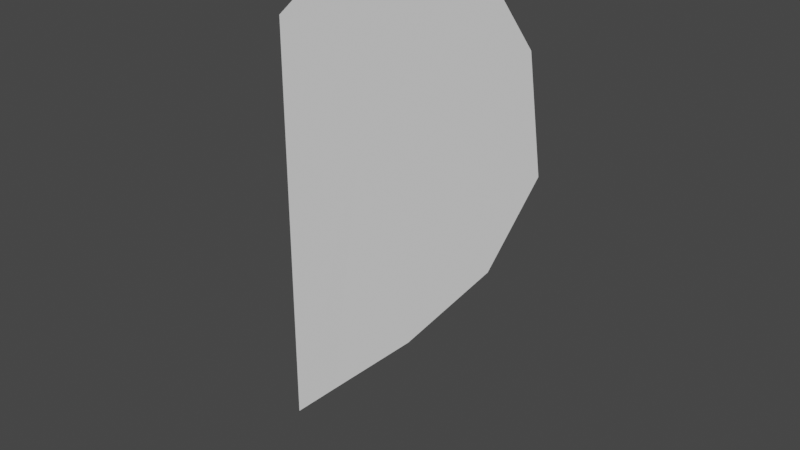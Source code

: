 # Source: Half_Heart_Window.blend  (saved by Blender 2.80.75; exported with 4.5.12 LTS)
import bpy
from mathutils import Matrix  # noqa: F401  (used for matrix-valued properties, if any)

bpy.ops.wm.read_factory_settings(use_empty=True)
scene = bpy.context.scene
scene.name = 'Scene'

# ---- collections
col_collection = bpy.data.collections.new('Collection'); scene.collection.children.link(col_collection)

# ---- world
world_world = bpy.data.worlds.new('World'); scene.world = world_world
world_world.use_nodes = True; world_world.node_tree.nodes.clear()
_N = world_world.node_tree.nodes; _L = world_world.node_tree.links
n0 = _N.new('ShaderNodeOutputWorld'); n0.name = 'World Output'; n0.location = (300, 300)
n1 = _N.new('ShaderNodeBackground'); n1.name = 'Background'; n1.location = (10, 300)
n1.inputs[0].default_value = (0.05088, 0.05088, 0.05088, 1.0)
_L.new(n1.outputs[0], n0.inputs[0])
n0.is_active_output = True
world_world.color = (0.05088, 0.05088, 0.05088)
world_world.use_sun_shadow = False
world_world.sun_shadow_jitter_overblur = 0.0

# ---- meshes
me_circle = bpy.data.meshes.new('Circle')
me_circle.from_pydata([(-0.1231, -0.9238, 0.001306), (0.209, -0.5934, -7.974e-09), (0.5072, -0.2258, -1.24e-08), (0.6594, 0.125, -9.24e-09), (0.6143, 0.4689, -3.769e-09), (0.3975, 0.7455, -1.673e-09), (0.07308, 0.7514, 7.538e-09), (-0.3096, 0.3901, 2.666e-08), (-0.3096, -1.11, 4.788e-09), (0.003518, 0.00503, 4.35e-08)], [], [(9, 7, 8), (6, 7, 9), (5, 6, 9), (4, 5, 9), (3, 4, 9), (2, 3, 9), (1, 2, 9), (0, 1, 9), (8, 0, 9)])
_uv = me_circle.uv_layers.new(name='UVMap')
_uv.uv.foreach_set('vector', [0.0, 0.0, 0.0, 0.0, 0.0, 0.0, 0.0, 0.0, 0.0, 0.0, 0.0, 0.0, 0.0, 0.0, 0.0, 0.0, 0.0, 0.0, 0.0, 0.0, 0.0, 0.0, 0.0, 0.0, 0.0, 0.0, 0.0, 0.0, 0.0, 0.0, 0.0, 0.0, 0.0, 0.0, 0.0, 0.0, 0.0, 0.0, 0.0, 0.0, 0.0, 0.0, 0.0, 0.0, 0.0, 0.0, 0.0, 0.0, 0.0, 0.0, 0.0, 0.0, 0.0, 0.0])
me_circle.use_remesh_preserve_volume = False
me_circle.use_remesh_preserve_attributes = False
me_circle.use_mirror_vertex_groups = False
me_circle.update()

# ---- objects
ob_circle = bpy.data.objects.new('Circle', me_circle)

# ---- transforms, parenting, visibility, modifiers, constraints
ob_circle.location = (0.0, 0.0, 0.0)
ob_circle.rotation_euler = (1.571, -0.0, 0.0)
ob_circle.lineart.crease_threshold = 0.0

# ---- collection membership
col_collection.objects.link(ob_circle)

# ---- scene / render settings (as saved in the file)
scene.frame_start = 1; scene.frame_end = 250; scene.frame_set(1)
scene.render.engine = 'BLENDER_EEVEE_NEXT'
scene.cycles.use_denoising = False
scene.cycles.samples = 128
scene.cycles.sampling_pattern = 'TABULATED_SOBOL'
scene.cycles.use_adaptive_sampling = False
scene.cycles.use_light_tree = False
scene.view_settings.view_transform = 'Filmic'
bpy.context.view_layer.update()

# ---- added for rendering (the .blend has no active camera and no usable light): camera, sun
cam_auto = bpy.data.cameras.new('AutoCamera')
cam_auto.lens = 50.0
cam_auto.sensor_width = 36.0
cam_auto.clip_end = 1000.0
ob_auto_camera = bpy.data.objects.new('AutoCamera', cam_auto)
scene.collection.objects.link(ob_auto_camera)
ob_auto_camera.location = (2.11615, -2.33016, 1.37396)
ob_auto_camera.rotation_euler = (1.09748, -7.21219e-08, 0.694738)
scene.camera = ob_auto_camera
light_auto_sun = bpy.data.lights.new('AutoSun', 'SUN')
light_auto_sun.energy = 3.0
light_auto_sun.angle = 0.0523599
ob_auto_sun = bpy.data.objects.new('AutoSun', light_auto_sun)
scene.collection.objects.link(ob_auto_sun)
ob_auto_sun.rotation_euler = (0.872665, 0.174533, 0.523599)
bpy.context.view_layer.update()
